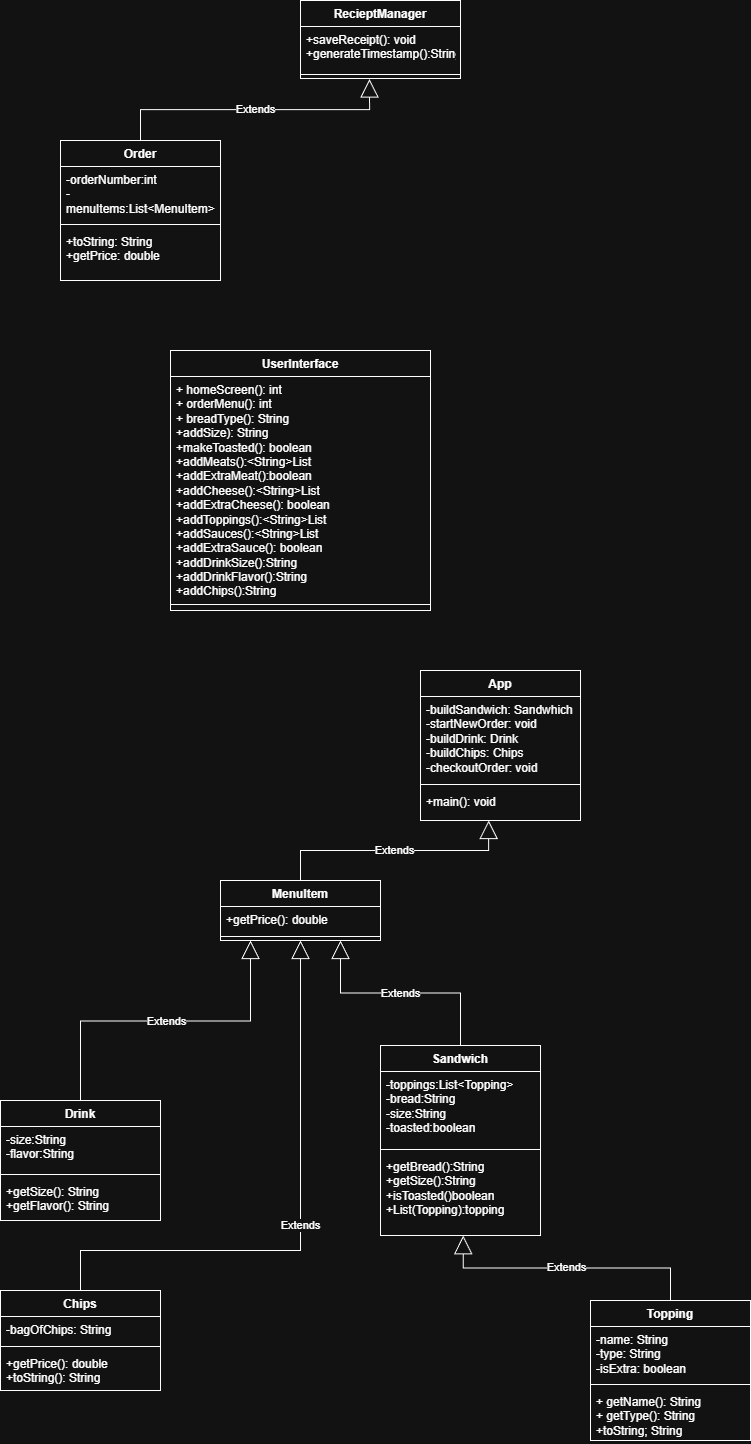

The diagram above was exported from draw.io. Its source (the exported page's mxGraphModel, read from the mxfile embedded in the PNG):
<mxGraphModel dx="1864" dy="2004" grid="1" gridSize="10" guides="1" tooltips="1" connect="1" arrows="1" fold="1" page="1" pageScale="1" pageWidth="850" pageHeight="1100" math="0" shadow="0">
  <root>
    <mxCell id="0" />
    <mxCell id="1" parent="0" />
    <mxCell id="ZUl_ck9_Ukkz5Iqgq0_W-1" value="Chips" style="swimlane;fontStyle=1;align=center;verticalAlign=top;childLayout=stackLayout;horizontal=1;startSize=26;horizontalStack=0;resizeParent=1;resizeParentMax=0;resizeLast=0;collapsible=1;marginBottom=0;whiteSpace=wrap;html=1;" parent="1" vertex="1">
      <mxGeometry x="30" y="970" width="160" height="100" as="geometry" />
    </mxCell>
    <mxCell id="ZUl_ck9_Ukkz5Iqgq0_W-2" value="-bagOfChips: String" style="text;strokeColor=none;fillColor=none;align=left;verticalAlign=top;spacingLeft=4;spacingRight=4;overflow=hidden;rotatable=0;points=[[0,0.5],[1,0.5]];portConstraint=eastwest;whiteSpace=wrap;html=1;" parent="ZUl_ck9_Ukkz5Iqgq0_W-1" vertex="1">
      <mxGeometry y="26" width="160" height="26" as="geometry" />
    </mxCell>
    <mxCell id="ZUl_ck9_Ukkz5Iqgq0_W-3" value="" style="line;strokeWidth=1;fillColor=none;align=left;verticalAlign=middle;spacingTop=-1;spacingLeft=3;spacingRight=3;rotatable=0;labelPosition=right;points=[];portConstraint=eastwest;strokeColor=inherit;" parent="ZUl_ck9_Ukkz5Iqgq0_W-1" vertex="1">
      <mxGeometry y="52" width="160" height="8" as="geometry" />
    </mxCell>
    <mxCell id="ZUl_ck9_Ukkz5Iqgq0_W-4" value="+getPrice(): double&lt;div&gt;+toString(): String&lt;/div&gt;" style="text;strokeColor=none;fillColor=none;align=left;verticalAlign=top;spacingLeft=4;spacingRight=4;overflow=hidden;rotatable=0;points=[[0,0.5],[1,0.5]];portConstraint=eastwest;whiteSpace=wrap;html=1;" parent="ZUl_ck9_Ukkz5Iqgq0_W-1" vertex="1">
      <mxGeometry y="60" width="160" height="40" as="geometry" />
    </mxCell>
    <mxCell id="ZUl_ck9_Ukkz5Iqgq0_W-5" value="Drink" style="swimlane;fontStyle=1;align=center;verticalAlign=top;childLayout=stackLayout;horizontal=1;startSize=26;horizontalStack=0;resizeParent=1;resizeParentMax=0;resizeLast=0;collapsible=1;marginBottom=0;whiteSpace=wrap;html=1;" parent="1" vertex="1">
      <mxGeometry x="30" y="780" width="160" height="120" as="geometry" />
    </mxCell>
    <mxCell id="ZUl_ck9_Ukkz5Iqgq0_W-6" value="-size:String&lt;div&gt;-flavor:String&lt;/div&gt;" style="text;strokeColor=none;fillColor=none;align=left;verticalAlign=top;spacingLeft=4;spacingRight=4;overflow=hidden;rotatable=0;points=[[0,0.5],[1,0.5]];portConstraint=eastwest;whiteSpace=wrap;html=1;" parent="ZUl_ck9_Ukkz5Iqgq0_W-5" vertex="1">
      <mxGeometry y="26" width="160" height="44" as="geometry" />
    </mxCell>
    <mxCell id="ZUl_ck9_Ukkz5Iqgq0_W-7" value="" style="line;strokeWidth=1;fillColor=none;align=left;verticalAlign=middle;spacingTop=-1;spacingLeft=3;spacingRight=3;rotatable=0;labelPosition=right;points=[];portConstraint=eastwest;strokeColor=inherit;" parent="ZUl_ck9_Ukkz5Iqgq0_W-5" vertex="1">
      <mxGeometry y="70" width="160" height="8" as="geometry" />
    </mxCell>
    <mxCell id="ZUl_ck9_Ukkz5Iqgq0_W-8" value="+getSize(): String&lt;div&gt;+getFlavor(): String&lt;/div&gt;" style="text;strokeColor=none;fillColor=none;align=left;verticalAlign=top;spacingLeft=4;spacingRight=4;overflow=hidden;rotatable=0;points=[[0,0.5],[1,0.5]];portConstraint=eastwest;whiteSpace=wrap;html=1;" parent="ZUl_ck9_Ukkz5Iqgq0_W-5" vertex="1">
      <mxGeometry y="78" width="160" height="42" as="geometry" />
    </mxCell>
    <mxCell id="ZUl_ck9_Ukkz5Iqgq0_W-9" value="Sandwich" style="swimlane;fontStyle=1;align=center;verticalAlign=top;childLayout=stackLayout;horizontal=1;startSize=26;horizontalStack=0;resizeParent=1;resizeParentMax=0;resizeLast=0;collapsible=1;marginBottom=0;whiteSpace=wrap;html=1;" parent="1" vertex="1">
      <mxGeometry x="410" y="725" width="160" height="190" as="geometry" />
    </mxCell>
    <mxCell id="ZUl_ck9_Ukkz5Iqgq0_W-10" value="-toppings:List&amp;lt;Topping&amp;gt;&lt;div&gt;-bread:String&lt;/div&gt;&lt;div&gt;-size:String&lt;/div&gt;&lt;div&gt;-toasted:boolean&lt;/div&gt;" style="text;strokeColor=none;fillColor=none;align=left;verticalAlign=top;spacingLeft=4;spacingRight=4;overflow=hidden;rotatable=0;points=[[0,0.5],[1,0.5]];portConstraint=eastwest;whiteSpace=wrap;html=1;" parent="ZUl_ck9_Ukkz5Iqgq0_W-9" vertex="1">
      <mxGeometry y="26" width="160" height="74" as="geometry" />
    </mxCell>
    <mxCell id="ZUl_ck9_Ukkz5Iqgq0_W-11" value="" style="line;strokeWidth=1;fillColor=none;align=left;verticalAlign=middle;spacingTop=-1;spacingLeft=3;spacingRight=3;rotatable=0;labelPosition=right;points=[];portConstraint=eastwest;strokeColor=inherit;" parent="ZUl_ck9_Ukkz5Iqgq0_W-9" vertex="1">
      <mxGeometry y="100" width="160" height="8" as="geometry" />
    </mxCell>
    <mxCell id="ZUl_ck9_Ukkz5Iqgq0_W-12" value="+getBread():String&lt;div&gt;+getSize():String&lt;/div&gt;&lt;div&gt;+isToasted()boolean&lt;/div&gt;&lt;div&gt;+List(Topping):topping&lt;/div&gt;" style="text;strokeColor=none;fillColor=none;align=left;verticalAlign=top;spacingLeft=4;spacingRight=4;overflow=hidden;rotatable=0;points=[[0,0.5],[1,0.5]];portConstraint=eastwest;whiteSpace=wrap;html=1;" parent="ZUl_ck9_Ukkz5Iqgq0_W-9" vertex="1">
      <mxGeometry y="108" width="160" height="82" as="geometry" />
    </mxCell>
    <mxCell id="ZUl_ck9_Ukkz5Iqgq0_W-13" value="Topping" style="swimlane;fontStyle=1;align=center;verticalAlign=top;childLayout=stackLayout;horizontal=1;startSize=26;horizontalStack=0;resizeParent=1;resizeParentMax=0;resizeLast=0;collapsible=1;marginBottom=0;whiteSpace=wrap;html=1;" parent="1" vertex="1">
      <mxGeometry x="620" y="980" width="160" height="140" as="geometry" />
    </mxCell>
    <mxCell id="ZUl_ck9_Ukkz5Iqgq0_W-14" value="-name: String&lt;div&gt;-type: String&lt;/div&gt;&lt;div&gt;-isExtra: boolean&lt;/div&gt;" style="text;strokeColor=none;fillColor=none;align=left;verticalAlign=top;spacingLeft=4;spacingRight=4;overflow=hidden;rotatable=0;points=[[0,0.5],[1,0.5]];portConstraint=eastwest;whiteSpace=wrap;html=1;" parent="ZUl_ck9_Ukkz5Iqgq0_W-13" vertex="1">
      <mxGeometry y="26" width="160" height="54" as="geometry" />
    </mxCell>
    <mxCell id="ZUl_ck9_Ukkz5Iqgq0_W-15" value="" style="line;strokeWidth=1;fillColor=none;align=left;verticalAlign=middle;spacingTop=-1;spacingLeft=3;spacingRight=3;rotatable=0;labelPosition=right;points=[];portConstraint=eastwest;strokeColor=inherit;" parent="ZUl_ck9_Ukkz5Iqgq0_W-13" vertex="1">
      <mxGeometry y="80" width="160" height="8" as="geometry" />
    </mxCell>
    <mxCell id="ZUl_ck9_Ukkz5Iqgq0_W-16" value="+ getName(): String&lt;div&gt;+ getType(): String&lt;/div&gt;&lt;div&gt;+toString; String&lt;/div&gt;" style="text;strokeColor=none;fillColor=none;align=left;verticalAlign=top;spacingLeft=4;spacingRight=4;overflow=hidden;rotatable=0;points=[[0,0.5],[1,0.5]];portConstraint=eastwest;whiteSpace=wrap;html=1;" parent="ZUl_ck9_Ukkz5Iqgq0_W-13" vertex="1">
      <mxGeometry y="88" width="160" height="52" as="geometry" />
    </mxCell>
    <mxCell id="ZUl_ck9_Ukkz5Iqgq0_W-17" value="Order" style="swimlane;fontStyle=1;align=center;verticalAlign=top;childLayout=stackLayout;horizontal=1;startSize=26;horizontalStack=0;resizeParent=1;resizeParentMax=0;resizeLast=0;collapsible=1;marginBottom=0;whiteSpace=wrap;html=1;" parent="1" vertex="1">
      <mxGeometry x="90" y="-180" width="160" height="140" as="geometry" />
    </mxCell>
    <mxCell id="ZUl_ck9_Ukkz5Iqgq0_W-18" value="-orderNumber:int&lt;div&gt;-menuItems:List&amp;lt;MenuItem&amp;gt;&lt;br&gt;&lt;div&gt;&lt;br&gt;&lt;/div&gt;&lt;/div&gt;" style="text;strokeColor=none;fillColor=none;align=left;verticalAlign=top;spacingLeft=4;spacingRight=4;overflow=hidden;rotatable=0;points=[[0,0.5],[1,0.5]];portConstraint=eastwest;whiteSpace=wrap;html=1;" parent="ZUl_ck9_Ukkz5Iqgq0_W-17" vertex="1">
      <mxGeometry y="26" width="160" height="54" as="geometry" />
    </mxCell>
    <mxCell id="ZUl_ck9_Ukkz5Iqgq0_W-19" value="" style="line;strokeWidth=1;fillColor=none;align=left;verticalAlign=middle;spacingTop=-1;spacingLeft=3;spacingRight=3;rotatable=0;labelPosition=right;points=[];portConstraint=eastwest;strokeColor=inherit;" parent="ZUl_ck9_Ukkz5Iqgq0_W-17" vertex="1">
      <mxGeometry y="80" width="160" height="8" as="geometry" />
    </mxCell>
    <mxCell id="ZUl_ck9_Ukkz5Iqgq0_W-20" value="+toString: String&lt;div&gt;+getPrice: double&lt;br&gt;&lt;div&gt;&lt;br&gt;&lt;/div&gt;&lt;/div&gt;" style="text;strokeColor=none;fillColor=none;align=left;verticalAlign=top;spacingLeft=4;spacingRight=4;overflow=hidden;rotatable=0;points=[[0,0.5],[1,0.5]];portConstraint=eastwest;whiteSpace=wrap;html=1;" parent="ZUl_ck9_Ukkz5Iqgq0_W-17" vertex="1">
      <mxGeometry y="88" width="160" height="52" as="geometry" />
    </mxCell>
    <mxCell id="ZUl_ck9_Ukkz5Iqgq0_W-25" value="RecieptManager" style="swimlane;fontStyle=1;align=center;verticalAlign=top;childLayout=stackLayout;horizontal=1;startSize=26;horizontalStack=0;resizeParent=1;resizeParentMax=0;resizeLast=0;collapsible=1;marginBottom=0;whiteSpace=wrap;html=1;" parent="1" vertex="1">
      <mxGeometry x="330" y="-320" width="160" height="78" as="geometry" />
    </mxCell>
    <mxCell id="ZUl_ck9_Ukkz5Iqgq0_W-26" value="+saveReceipt(): void&lt;div&gt;+generateTimestamp():String&lt;/div&gt;" style="text;strokeColor=none;fillColor=none;align=left;verticalAlign=top;spacingLeft=4;spacingRight=4;overflow=hidden;rotatable=0;points=[[0,0.5],[1,0.5]];portConstraint=eastwest;whiteSpace=wrap;html=1;" parent="ZUl_ck9_Ukkz5Iqgq0_W-25" vertex="1">
      <mxGeometry y="26" width="160" height="44" as="geometry" />
    </mxCell>
    <mxCell id="ZUl_ck9_Ukkz5Iqgq0_W-27" value="" style="line;strokeWidth=1;fillColor=none;align=left;verticalAlign=middle;spacingTop=-1;spacingLeft=3;spacingRight=3;rotatable=0;labelPosition=right;points=[];portConstraint=eastwest;strokeColor=inherit;" parent="ZUl_ck9_Ukkz5Iqgq0_W-25" vertex="1">
      <mxGeometry y="70" width="160" height="8" as="geometry" />
    </mxCell>
    <mxCell id="ZUl_ck9_Ukkz5Iqgq0_W-29" value="MenuItem" style="swimlane;fontStyle=1;align=center;verticalAlign=top;childLayout=stackLayout;horizontal=1;startSize=26;horizontalStack=0;resizeParent=1;resizeParentMax=0;resizeLast=0;collapsible=1;marginBottom=0;whiteSpace=wrap;html=1;" parent="1" vertex="1">
      <mxGeometry x="250" y="560" width="160" height="60" as="geometry" />
    </mxCell>
    <mxCell id="ZUl_ck9_Ukkz5Iqgq0_W-30" value="+getPrice(): double" style="text;strokeColor=none;fillColor=none;align=left;verticalAlign=top;spacingLeft=4;spacingRight=4;overflow=hidden;rotatable=0;points=[[0,0.5],[1,0.5]];portConstraint=eastwest;whiteSpace=wrap;html=1;" parent="ZUl_ck9_Ukkz5Iqgq0_W-29" vertex="1">
      <mxGeometry y="26" width="160" height="26" as="geometry" />
    </mxCell>
    <mxCell id="ZUl_ck9_Ukkz5Iqgq0_W-31" value="" style="line;strokeWidth=1;fillColor=none;align=left;verticalAlign=middle;spacingTop=-1;spacingLeft=3;spacingRight=3;rotatable=0;labelPosition=right;points=[];portConstraint=eastwest;strokeColor=inherit;" parent="ZUl_ck9_Ukkz5Iqgq0_W-29" vertex="1">
      <mxGeometry y="52" width="160" height="8" as="geometry" />
    </mxCell>
    <mxCell id="ZUl_ck9_Ukkz5Iqgq0_W-34" value="UserInterface" style="swimlane;fontStyle=1;align=center;verticalAlign=top;childLayout=stackLayout;horizontal=1;startSize=26;horizontalStack=0;resizeParent=1;resizeParentMax=0;resizeLast=0;collapsible=1;marginBottom=0;whiteSpace=wrap;html=1;" parent="1" vertex="1">
      <mxGeometry x="200" y="30" width="260" height="260" as="geometry" />
    </mxCell>
    <mxCell id="ZUl_ck9_Ukkz5Iqgq0_W-35" value="+ homeScreen(): int&lt;div&gt;+ orderMenu(): int&lt;/div&gt;&lt;div&gt;+ breadType(): String&lt;/div&gt;&lt;div&gt;+addSize): String&lt;/div&gt;&lt;div&gt;+makeToasted(): boolean&lt;/div&gt;&lt;div&gt;+addMeats():&amp;lt;String&amp;gt;List&lt;/div&gt;&lt;div&gt;+addExtraMeat():boolean&lt;/div&gt;&lt;div&gt;+addCheese():&amp;lt;String&amp;gt;List&lt;/div&gt;&lt;div&gt;+addExtraCheese(): boolean&lt;/div&gt;&lt;div&gt;+addToppings():&amp;lt;String&amp;gt;List&lt;/div&gt;&lt;div&gt;+addSauces():&amp;lt;String&amp;gt;List&lt;/div&gt;&lt;div&gt;+addExtraSauce(): boolean&lt;/div&gt;&lt;div&gt;+addDrinkSize():String&lt;/div&gt;&lt;div&gt;+addDrinkFlavor():String&lt;/div&gt;&lt;div&gt;+addChips():String&lt;/div&gt;&lt;div&gt;&lt;br&gt;&lt;/div&gt;" style="text;strokeColor=none;fillColor=none;align=left;verticalAlign=top;spacingLeft=4;spacingRight=4;overflow=hidden;rotatable=0;points=[[0,0.5],[1,0.5]];portConstraint=eastwest;whiteSpace=wrap;html=1;" parent="ZUl_ck9_Ukkz5Iqgq0_W-34" vertex="1">
      <mxGeometry y="26" width="260" height="224" as="geometry" />
    </mxCell>
    <mxCell id="ZUl_ck9_Ukkz5Iqgq0_W-36" value="" style="line;strokeWidth=1;fillColor=none;align=left;verticalAlign=middle;spacingTop=-1;spacingLeft=3;spacingRight=3;rotatable=0;labelPosition=right;points=[];portConstraint=eastwest;strokeColor=inherit;" parent="ZUl_ck9_Ukkz5Iqgq0_W-34" vertex="1">
      <mxGeometry y="250" width="260" height="8" as="geometry" />
    </mxCell>
    <mxCell id="ZUl_ck9_Ukkz5Iqgq0_W-37" value="+ method(type): type" style="text;strokeColor=none;fillColor=none;align=left;verticalAlign=top;spacingLeft=4;spacingRight=4;overflow=hidden;rotatable=0;points=[[0,0.5],[1,0.5]];portConstraint=eastwest;whiteSpace=wrap;html=1;" parent="ZUl_ck9_Ukkz5Iqgq0_W-34" vertex="1">
      <mxGeometry y="258" width="260" height="2" as="geometry" />
    </mxCell>
    <mxCell id="ZUl_ck9_Ukkz5Iqgq0_W-42" value="App" style="swimlane;fontStyle=1;align=center;verticalAlign=top;childLayout=stackLayout;horizontal=1;startSize=26;horizontalStack=0;resizeParent=1;resizeParentMax=0;resizeLast=0;collapsible=1;marginBottom=0;whiteSpace=wrap;html=1;" parent="1" vertex="1">
      <mxGeometry x="450" y="350" width="160" height="150" as="geometry" />
    </mxCell>
    <mxCell id="ZUl_ck9_Ukkz5Iqgq0_W-43" value="-buildSandwich: Sandwhich&lt;div&gt;-startNewOrder: void&lt;/div&gt;&lt;div&gt;-buildDrink: Drink&lt;/div&gt;&lt;div&gt;-buildChips: Chips&lt;/div&gt;&lt;div&gt;-checkoutOrder: void&lt;/div&gt;" style="text;strokeColor=none;fillColor=none;align=left;verticalAlign=top;spacingLeft=4;spacingRight=4;overflow=hidden;rotatable=0;points=[[0,0.5],[1,0.5]];portConstraint=eastwest;whiteSpace=wrap;html=1;" parent="ZUl_ck9_Ukkz5Iqgq0_W-42" vertex="1">
      <mxGeometry y="26" width="160" height="84" as="geometry" />
    </mxCell>
    <mxCell id="ZUl_ck9_Ukkz5Iqgq0_W-44" value="" style="line;strokeWidth=1;fillColor=none;align=left;verticalAlign=middle;spacingTop=-1;spacingLeft=3;spacingRight=3;rotatable=0;labelPosition=right;points=[];portConstraint=eastwest;strokeColor=inherit;" parent="ZUl_ck9_Ukkz5Iqgq0_W-42" vertex="1">
      <mxGeometry y="110" width="160" height="8" as="geometry" />
    </mxCell>
    <mxCell id="ZUl_ck9_Ukkz5Iqgq0_W-45" value="+main(): void&lt;div&gt;&lt;br&gt;&lt;/div&gt;" style="text;strokeColor=none;fillColor=none;align=left;verticalAlign=top;spacingLeft=4;spacingRight=4;overflow=hidden;rotatable=0;points=[[0,0.5],[1,0.5]];portConstraint=eastwest;whiteSpace=wrap;html=1;" parent="ZUl_ck9_Ukkz5Iqgq0_W-42" vertex="1">
      <mxGeometry y="118" width="160" height="32" as="geometry" />
    </mxCell>
    <mxCell id="ZUl_ck9_Ukkz5Iqgq0_W-46" value="Extends" style="endArrow=block;endSize=16;endFill=0;html=1;rounded=0;edgeStyle=orthogonalEdgeStyle;exitX=0.5;exitY=0;exitDx=0;exitDy=0;entryX=0.517;entryY=1.003;entryDx=0;entryDy=0;entryPerimeter=0;" parent="1" source="ZUl_ck9_Ukkz5Iqgq0_W-13" target="ZUl_ck9_Ukkz5Iqgq0_W-12" edge="1">
      <mxGeometry width="160" relative="1" as="geometry">
        <mxPoint x="680" y="880" as="sourcePoint" />
        <mxPoint x="490" y="920" as="targetPoint" />
      </mxGeometry>
    </mxCell>
    <mxCell id="ZUl_ck9_Ukkz5Iqgq0_W-48" value="Extends" style="endArrow=block;endSize=16;endFill=0;html=1;rounded=0;edgeStyle=orthogonalEdgeStyle;exitX=0.5;exitY=0;exitDx=0;exitDy=0;" parent="1" source="ZUl_ck9_Ukkz5Iqgq0_W-5" edge="1">
      <mxGeometry width="160" relative="1" as="geometry">
        <mxPoint x="110" y="725" as="sourcePoint" />
        <mxPoint x="280" y="620" as="targetPoint" />
      </mxGeometry>
    </mxCell>
    <mxCell id="ZUl_ck9_Ukkz5Iqgq0_W-50" value="Extends" style="endArrow=block;endSize=16;endFill=0;html=1;rounded=0;edgeStyle=orthogonalEdgeStyle;exitX=0.5;exitY=0;exitDx=0;exitDy=0;entryX=0.75;entryY=1;entryDx=0;entryDy=0;" parent="1" source="ZUl_ck9_Ukkz5Iqgq0_W-9" target="ZUl_ck9_Ukkz5Iqgq0_W-29" edge="1">
      <mxGeometry width="160" relative="1" as="geometry">
        <mxPoint x="450" y="660" as="sourcePoint" />
        <mxPoint x="370" y="640" as="targetPoint" />
      </mxGeometry>
    </mxCell>
    <mxCell id="ZUl_ck9_Ukkz5Iqgq0_W-51" value="Extends" style="endArrow=block;endSize=16;endFill=0;html=1;rounded=0;edgeStyle=orthogonalEdgeStyle;exitX=0.5;exitY=0;exitDx=0;exitDy=0;entryX=0.5;entryY=1;entryDx=0;entryDy=0;" parent="1" source="ZUl_ck9_Ukkz5Iqgq0_W-1" target="ZUl_ck9_Ukkz5Iqgq0_W-29" edge="1">
      <mxGeometry width="160" relative="1" as="geometry">
        <mxPoint x="180" y="930" as="sourcePoint" />
        <mxPoint x="340" y="930" as="targetPoint" />
        <Array as="points">
          <mxPoint x="110" y="930" />
          <mxPoint x="330" y="930" />
        </Array>
      </mxGeometry>
    </mxCell>
    <mxCell id="ZUl_ck9_Ukkz5Iqgq0_W-52" value="Extends" style="endArrow=block;endSize=16;endFill=0;html=1;rounded=0;edgeStyle=orthogonalEdgeStyle;exitX=0.5;exitY=0;exitDx=0;exitDy=0;entryX=0.426;entryY=1;entryDx=0;entryDy=0;entryPerimeter=0;" parent="1" source="ZUl_ck9_Ukkz5Iqgq0_W-29" target="ZUl_ck9_Ukkz5Iqgq0_W-45" edge="1">
      <mxGeometry width="160" relative="1" as="geometry">
        <mxPoint x="320" y="510" as="sourcePoint" />
        <mxPoint x="520" y="510" as="targetPoint" />
      </mxGeometry>
    </mxCell>
    <mxCell id="ZUl_ck9_Ukkz5Iqgq0_W-57" value="Extends" style="endArrow=block;endSize=16;endFill=0;html=1;rounded=0;edgeStyle=orthogonalEdgeStyle;exitX=0.5;exitY=0;exitDx=0;exitDy=0;entryX=0.431;entryY=1.066;entryDx=0;entryDy=0;entryPerimeter=0;" parent="1" source="ZUl_ck9_Ukkz5Iqgq0_W-17" target="ZUl_ck9_Ukkz5Iqgq0_W-27" edge="1">
      <mxGeometry width="160" relative="1" as="geometry">
        <mxPoint x="160" y="-210" as="sourcePoint" />
        <mxPoint x="400" y="-230" as="targetPoint" />
      </mxGeometry>
    </mxCell>
  </root>
</mxGraphModel>